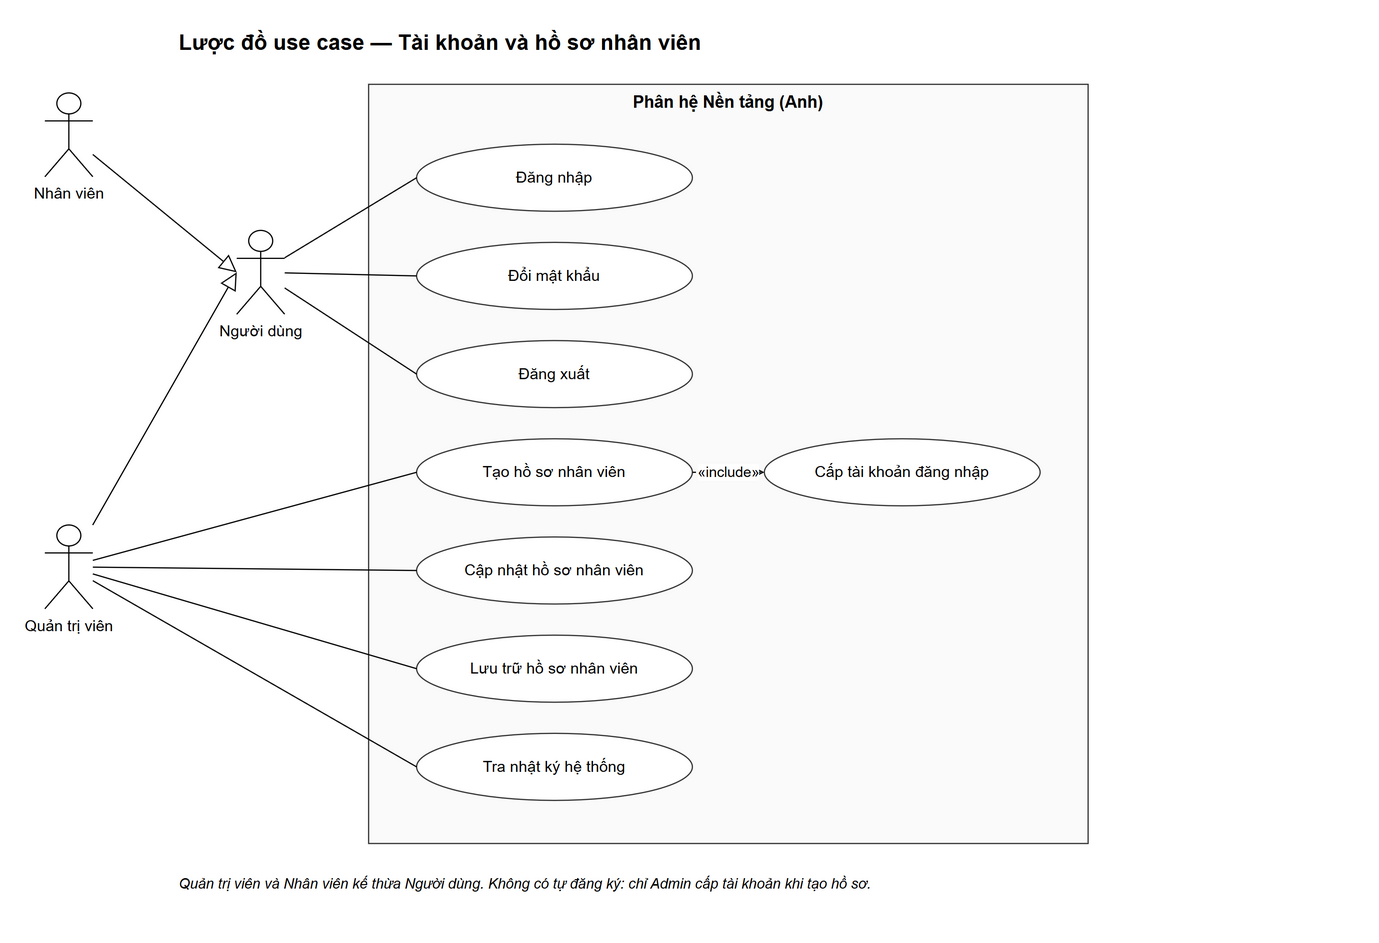

The diagram above was exported from draw.io. Its source (the exported page's mxGraphModel, read from the mxfile embedded in the PNG):
<mxGraphModel grid="0" page="0" math="0" shadow="0">
  <root>
    <mxCell id="0" />
    <mxCell id="1" parent="0" />
    <mxCell id="v1" value="Lược đồ use case — Tài khoản và hồ sơ nhân viên" style="text;html=1;fontSize=18;fontStyle=1;align=left;verticalAlign=middle;" vertex="1" parent="1">
      <mxGeometry x="0" y="-50" width="980" height="30" as="geometry" />
    </mxCell>
    <mxCell id="v2" value="Phân hệ Nền tảng (Anh)" style="rounded=0;whiteSpace=wrap;html=1;fillColor=#fafafa;strokeColor=#333333;verticalAlign=top;fontStyle=1;fontSize=14;" vertex="1" parent="1">
      <mxGeometry x="160" y="0" width="600" height="634" as="geometry" />
    </mxCell>
    <mxCell id="v3" value="Đăng nhập" style="ellipse;whiteSpace=wrap;html=1;fontSize=13;fillColor=#ffffff;strokeColor=#333333;" vertex="1" parent="1">
      <mxGeometry x="200" y="50" width="230" height="56" as="geometry" />
    </mxCell>
    <mxCell id="v4" value="Đổi mật khẩu" style="ellipse;whiteSpace=wrap;html=1;fontSize=13;fillColor=#ffffff;strokeColor=#333333;" vertex="1" parent="1">
      <mxGeometry x="200" y="132" width="230" height="56" as="geometry" />
    </mxCell>
    <mxCell id="v5" value="Đăng xuất" style="ellipse;whiteSpace=wrap;html=1;fontSize=13;fillColor=#ffffff;strokeColor=#333333;" vertex="1" parent="1">
      <mxGeometry x="200" y="214" width="230" height="56" as="geometry" />
    </mxCell>
    <mxCell id="v6" value="Tạo hồ sơ nhân viên" style="ellipse;whiteSpace=wrap;html=1;fontSize=13;fillColor=#ffffff;strokeColor=#333333;" vertex="1" parent="1">
      <mxGeometry x="200" y="296" width="230" height="56" as="geometry" />
    </mxCell>
    <mxCell id="v7" value="Cấp tài khoản đăng nhập" style="ellipse;whiteSpace=wrap;html=1;fontSize=13;fillColor=#ffffff;strokeColor=#333333;" vertex="1" parent="1">
      <mxGeometry x="490" y="296" width="230" height="56" as="geometry" />
    </mxCell>
    <mxCell id="v8" value="Cập nhật hồ sơ nhân viên" style="ellipse;whiteSpace=wrap;html=1;fontSize=13;fillColor=#ffffff;strokeColor=#333333;" vertex="1" parent="1">
      <mxGeometry x="200" y="378" width="230" height="56" as="geometry" />
    </mxCell>
    <mxCell id="v9" value="Lưu trữ hồ sơ nhân viên" style="ellipse;whiteSpace=wrap;html=1;fontSize=13;fillColor=#ffffff;strokeColor=#333333;" vertex="1" parent="1">
      <mxGeometry x="200" y="460" width="230" height="56" as="geometry" />
    </mxCell>
    <mxCell id="v10" value="Tra nhật ký hệ thống" style="ellipse;whiteSpace=wrap;html=1;fontSize=13;fillColor=#ffffff;strokeColor=#333333;" vertex="1" parent="1">
      <mxGeometry x="200" y="542" width="230" height="56" as="geometry" />
    </mxCell>
    <mxCell id="v11" value="Người dùng" style="shape=umlActor;verticalLabelPosition=bottom;verticalAlign=top;html=1;fontSize=13;" vertex="1" parent="1">
      <mxGeometry x="50" y="122" width="40" height="70" as="geometry" />
    </mxCell>
    <mxCell id="v12" value="Nhân viên" style="shape=umlActor;verticalLabelPosition=bottom;verticalAlign=top;html=1;fontSize=13;" vertex="1" parent="1">
      <mxGeometry x="-110" y="7.199999999999996" width="40" height="70" as="geometry" />
    </mxCell>
    <mxCell id="v13" value="Quản trị viên" style="shape=umlActor;verticalLabelPosition=bottom;verticalAlign=top;html=1;fontSize=13;" vertex="1" parent="1">
      <mxGeometry x="-110" y="368" width="40" height="70" as="geometry" />
    </mxCell>
    <mxCell id="e14" value="" style="html=1;fontSize=12;endArrow=none;entryX=0;entryY=0.5;" edge="1" parent="1" source="v11" target="v3">
      <mxGeometry relative="1" as="geometry" />
    </mxCell>
    <mxCell id="e15" value="" style="html=1;fontSize=12;endArrow=none;entryX=0;entryY=0.5;" edge="1" parent="1" source="v11" target="v4">
      <mxGeometry relative="1" as="geometry" />
    </mxCell>
    <mxCell id="e16" value="" style="html=1;fontSize=12;endArrow=none;entryX=0;entryY=0.5;" edge="1" parent="1" source="v11" target="v5">
      <mxGeometry relative="1" as="geometry" />
    </mxCell>
    <mxCell id="e17" value="" style="html=1;fontSize=12;endArrow=none;entryX=0;entryY=0.5;" edge="1" parent="1" source="v13" target="v6">
      <mxGeometry relative="1" as="geometry" />
    </mxCell>
    <mxCell id="e18" value="" style="html=1;fontSize=12;endArrow=none;entryX=0;entryY=0.5;" edge="1" parent="1" source="v13" target="v8">
      <mxGeometry relative="1" as="geometry" />
    </mxCell>
    <mxCell id="e19" value="" style="html=1;fontSize=12;endArrow=none;entryX=0;entryY=0.5;" edge="1" parent="1" source="v13" target="v9">
      <mxGeometry relative="1" as="geometry" />
    </mxCell>
    <mxCell id="e20" value="" style="html=1;fontSize=12;endArrow=none;entryX=0;entryY=0.5;" edge="1" parent="1" source="v13" target="v10">
      <mxGeometry relative="1" as="geometry" />
    </mxCell>
    <mxCell id="e21" value="«include»" style="html=1;fontSize=12;endArrow=open;endFill=0;dashed=1;labelBackgroundColor=#ffffff;" edge="1" parent="1" source="v6" target="v7">
      <mxGeometry relative="1" as="geometry" />
    </mxCell>
    <mxCell id="e22" value="" style="html=1;fontSize=12;endArrow=block;endFill=0;endSize=12;entryX=0;entryY=0.5;" edge="1" parent="1" source="v13" target="v11">
      <mxGeometry relative="1" as="geometry" />
    </mxCell>
    <mxCell id="e23" value="" style="html=1;fontSize=12;endArrow=block;endFill=0;endSize=12;entryX=0;entryY=0.5;" edge="1" parent="1" source="v12" target="v11">
      <mxGeometry relative="1" as="geometry" />
    </mxCell>
    <mxCell id="v24" value="Quản trị viên và Nhân viên kế thừa Người dùng. Không có tự đăng ký: chỉ Admin cấp tài khoản khi tạo hồ sơ." style="text;html=1;whiteSpace=wrap;fontSize=12;align=left;verticalAlign=top;fontStyle=2;" vertex="1" parent="1">
      <mxGeometry x="0" y="654" width="980" height="40" as="geometry" />
    </mxCell>
  </root>
</mxGraphModel>